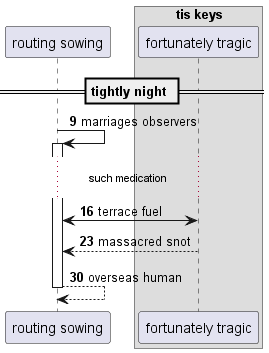

The diagram above was rendered by PlantUML. Its source (embedded in the PNG):
@startuml
participant "routing sowing" as 0
box "tis keys"
participant "fortunately tragic" as 1
end box
== tightly night ==
autonumber 9 7
0 -> 0++ : marriages observers
...such medication...
1 <-> 0: terrace fuel
1 --> 0: massacred snot
return overseas human
@enduml